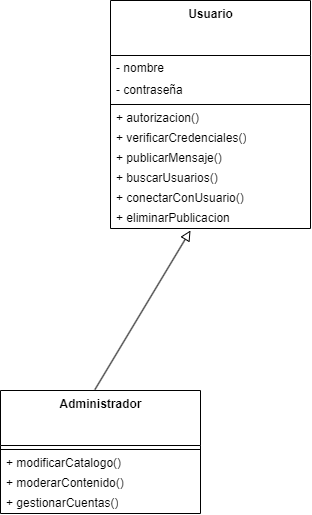

The diagram above was exported from draw.io. Its source (the exported page's mxGraphModel, read from the mxfile embedded in the PNG):
<mxGraphModel dx="854" dy="612" grid="1" gridSize="10" guides="1" tooltips="1" connect="1" arrows="1" fold="1" page="1" pageScale="1" pageWidth="850" pageHeight="1100" background="#ffffff" math="0" shadow="0">
  <root>
    <mxCell id="0" />
    <mxCell id="1" parent="0" />
    <mxCell id="2" value="Usuario" style="swimlane;fontStyle=1;align=center;verticalAlign=top;childLayout=stackLayout;horizontal=1;startSize=55;horizontalStack=0;resizeParent=1;resizeParentMax=0;resizeLast=0;collapsible=0;marginBottom=0;html=1;fillColor=none;strokeColor=#000000;fontColor=#000000;" parent="1" vertex="1">
      <mxGeometry x="190" y="170" width="200" height="228" as="geometry" />
    </mxCell>
    <mxCell id="3" value="- nombre" style="text;html=1;strokeColor=none;fillColor=none;align=left;verticalAlign=middle;spacingLeft=4;spacingRight=4;overflow=hidden;rotatable=0;points=[[0,0.5],[1,0.5]];portConstraint=eastwest;fontColor=#000000;" parent="2" vertex="1">
      <mxGeometry y="55" width="200" height="25" as="geometry" />
    </mxCell>
    <mxCell id="4" value="- contraseña" style="text;html=1;strokeColor=none;fillColor=none;align=left;verticalAlign=middle;spacingLeft=4;spacingRight=4;overflow=hidden;rotatable=0;points=[[0,0.5],[1,0.5]];portConstraint=eastwest;fontColor=#000000;" parent="2" vertex="1">
      <mxGeometry y="80" width="200" height="20" as="geometry" />
    </mxCell>
    <mxCell id="7" value="" style="line;strokeWidth=1;fillColor=none;align=left;verticalAlign=middle;spacingTop=-1;spacingLeft=3;spacingRight=3;rotatable=0;labelPosition=right;points=[];portConstraint=eastwest;fontColor=#000000;strokeColor=#000000;" parent="2" vertex="1">
      <mxGeometry y="100" width="200" height="8" as="geometry" />
    </mxCell>
    <mxCell id="8" value="+ autorizacion()" style="text;html=1;strokeColor=none;fillColor=none;align=left;verticalAlign=middle;spacingLeft=4;spacingRight=4;overflow=hidden;rotatable=0;points=[[0,0.5],[1,0.5]];portConstraint=eastwest;fontColor=#000000;" parent="2" vertex="1">
      <mxGeometry y="108" width="200" height="20" as="geometry" />
    </mxCell>
    <mxCell id="9" value="+ verificarCredenciales()" style="text;html=1;strokeColor=none;fillColor=none;align=left;verticalAlign=middle;spacingLeft=4;spacingRight=4;overflow=hidden;rotatable=0;points=[[0,0.5],[1,0.5]];portConstraint=eastwest;fontColor=#000000;" parent="2" vertex="1">
      <mxGeometry y="128" width="200" height="20" as="geometry" />
    </mxCell>
    <mxCell id="28" value="+ publicarMensaje()" style="text;html=1;strokeColor=none;fillColor=none;align=left;verticalAlign=middle;spacingLeft=4;spacingRight=4;overflow=hidden;rotatable=0;points=[[0,0.5],[1,0.5]];portConstraint=eastwest;fontColor=#000000;" parent="2" vertex="1">
      <mxGeometry y="148" width="200" height="20" as="geometry" />
    </mxCell>
    <mxCell id="27" value="+ buscarUsuarios()" style="text;html=1;strokeColor=none;fillColor=none;align=left;verticalAlign=middle;spacingLeft=4;spacingRight=4;overflow=hidden;rotatable=0;points=[[0,0.5],[1,0.5]];portConstraint=eastwest;fontColor=#000000;" parent="2" vertex="1">
      <mxGeometry y="168" width="200" height="20" as="geometry" />
    </mxCell>
    <mxCell id="26" value="+ conectarConUsuario()" style="text;html=1;strokeColor=none;fillColor=none;align=left;verticalAlign=middle;spacingLeft=4;spacingRight=4;overflow=hidden;rotatable=0;points=[[0,0.5],[1,0.5]];portConstraint=eastwest;fontColor=#000000;" parent="2" vertex="1">
      <mxGeometry y="188" width="200" height="20" as="geometry" />
    </mxCell>
    <mxCell id="25" value="+ eliminarPublicacion" style="text;html=1;strokeColor=none;fillColor=none;align=left;verticalAlign=middle;spacingLeft=4;spacingRight=4;overflow=hidden;rotatable=0;points=[[0,0.5],[1,0.5]];portConstraint=eastwest;fontColor=#000000;" parent="2" vertex="1">
      <mxGeometry y="208" width="200" height="20" as="geometry" />
    </mxCell>
    <mxCell id="19" value="Administrador" style="swimlane;fontStyle=1;align=center;verticalAlign=top;childLayout=stackLayout;horizontal=1;startSize=55;horizontalStack=0;resizeParent=1;resizeParentMax=0;resizeLast=0;collapsible=0;marginBottom=0;html=1;fillColor=none;strokeColor=#000000;fontColor=#000000;" parent="1" vertex="1">
      <mxGeometry x="80" y="560" width="200" height="123" as="geometry" />
    </mxCell>
    <mxCell id="22" value="" style="line;strokeWidth=1;fillColor=none;align=left;verticalAlign=middle;spacingTop=-1;spacingLeft=3;spacingRight=3;rotatable=0;labelPosition=right;points=[];portConstraint=eastwest;fontColor=#000000;strokeColor=#000000;" parent="19" vertex="1">
      <mxGeometry y="55" width="200" height="8" as="geometry" />
    </mxCell>
    <mxCell id="23" value="+ modificarCatalogo()" style="text;html=1;strokeColor=none;fillColor=none;align=left;verticalAlign=middle;spacingLeft=4;spacingRight=4;overflow=hidden;rotatable=0;points=[[0,0.5],[1,0.5]];portConstraint=eastwest;fontColor=#000000;" parent="19" vertex="1">
      <mxGeometry y="63" width="200" height="20" as="geometry" />
    </mxCell>
    <mxCell id="47" value="+ moderarContenido()" style="text;html=1;strokeColor=none;fillColor=none;align=left;verticalAlign=middle;spacingLeft=4;spacingRight=4;overflow=hidden;rotatable=0;points=[[0,0.5],[1,0.5]];portConstraint=eastwest;fontColor=#000000;" vertex="1" parent="19">
      <mxGeometry y="83" width="200" height="20" as="geometry" />
    </mxCell>
    <mxCell id="46" value="+ gestionarCuentas()" style="text;html=1;strokeColor=none;fillColor=none;align=left;verticalAlign=middle;spacingLeft=4;spacingRight=4;overflow=hidden;rotatable=0;points=[[0,0.5],[1,0.5]];portConstraint=eastwest;fontColor=#000000;" vertex="1" parent="19">
      <mxGeometry y="103" width="200" height="20" as="geometry" />
    </mxCell>
    <mxCell id="30" value="" style="endArrow=block;html=1;rounded=0;align=center;verticalAlign=bottom;endFill=0;labelBackgroundColor=none;endSize=8;strokeColor=#000000;fontColor=#000000;exitX=0.472;exitY=-0.007;exitDx=0;exitDy=0;exitPerimeter=0;entryX=0.4;entryY=1.1;entryDx=0;entryDy=0;entryPerimeter=0;" parent="1" source="19" target="25" edge="1">
      <mxGeometry relative="1" as="geometry">
        <mxPoint x="280" y="460" as="sourcePoint" />
        <mxPoint x="440" y="460" as="targetPoint" />
      </mxGeometry>
    </mxCell>
  </root>
</mxGraphModel>